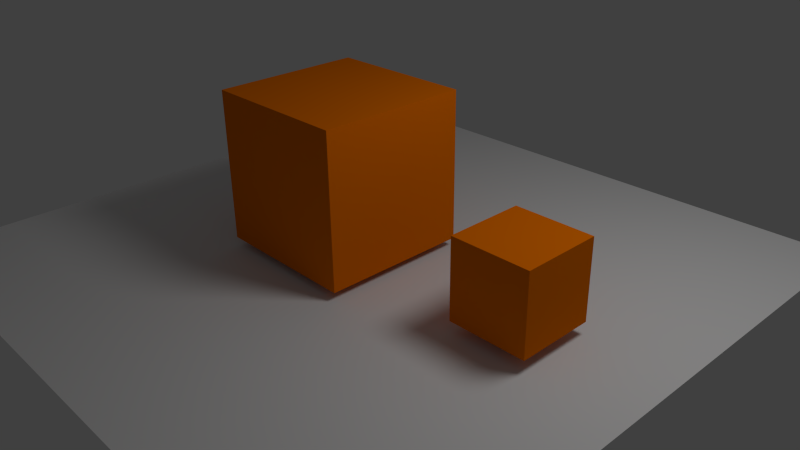 # Source: Modify_Img_render.blend  (saved by Blender 2.74.0; exported with 4.5.12 LTS)
import bpy
from mathutils import Matrix  # noqa: F401  (used for matrix-valued properties, if any)

bpy.ops.wm.read_factory_settings(use_empty=True)
scene = bpy.context.scene
scene.name = 'Scene'

# ---- collections
col_collection_1 = bpy.data.collections.new('Collection 1'); scene.collection.children.link(col_collection_1)

# ---- materials (node trees are filled in below, after node groups)
mat_material = bpy.data.materials.new('Material')
mat_material.alpha_threshold = 0.0
mat_material.roughness = 0.5
mat_material.line_color = (0.0, 0.0, 0.0, 1.0)

# ---- material node trees
mat_material.use_nodes = True; mat_material.node_tree.nodes.clear()
_N = mat_material.node_tree.nodes; _L = mat_material.node_tree.links
n0 = _N.new('ShaderNodeOutputMaterial'); n0.name = 'Material Output'; n0.location = (300, 300)
n1 = _N.new('ShaderNodeBsdfDiffuse'); n1.name = 'Diffuse BSDF'; n1.location = (10, 300)
n1.inputs[0].default_value = (0.8, 0.1681, 0.0, 1.0)
_L.new(n1.outputs[0], n0.inputs[0])
n0.is_active_output = True

# ---- world
world_world = bpy.data.worlds.new('World'); scene.world = world_world
world_world.color = (0.05088, 0.05088, 0.05088)
world_world.use_sun_shadow = False
world_world.sun_shadow_jitter_overblur = 0.0
world_world.cycles.sampling_method = 'MANUAL'
world_world.cycles.sample_map_resolution = 256

# ---- cameras
cam_camera = bpy.data.cameras.new('Camera')
cam_camera.clip_end = 100.0
cam_camera.lens = 35.0
cam_camera.sensor_width = 32.0
cam_camera.sensor_height = 18.0
cam_camera.ortho_scale = 7.314
cam_camera.dof.focus_distance = 0.0

# ---- lights
light_lamp = bpy.data.lights.new('Lamp', 'POINT')
light_lamp.transmission_factor = 0.0
light_lamp.cutoff_distance = 30.0
light_lamp.energy = 300.0
light_lamp.shadow_buffer_clip_start = 1.001
light_lamp.shadow_soft_size = 1.0
light_lamp.shadow_maximum_resolution = 0.006
light_lamp.use_absolute_resolution = True
light_lamp.cycles.use_multiple_importance_sampling = False

# ---- meshes
me_cube_001 = bpy.data.meshes.new('Cube.001')
me_cube_001.from_pydata([(1.0, 1.0, -1.0), (1.0, -1.0, -1.0), (-1.0, -1.0, -1.0), (-1.0, 1.0, -1.0), (1.0, 1.0, 1.0), (1.0, -1.0, 1.0), (-1.0, -1.0, 1.0), (-1.0, 1.0, 1.0)], [], [(0, 1, 2, 3), (4, 7, 6, 5), (0, 4, 5, 1), (1, 5, 6, 2), (2, 6, 7, 3), (4, 0, 3, 7)])
me_cube_001.materials.append(mat_material)
me_cube_001.use_remesh_preserve_volume = False
me_cube_001.use_remesh_preserve_attributes = False
me_cube_001.use_mirror_vertex_groups = False
me_cube_001.update()
me_plane = bpy.data.meshes.new('Plane')
me_plane.from_pydata([(-1.0, -1.0, 0.0), (1.0, -1.0, 0.0), (-1.0, 1.0, 0.0), (1.0, 1.0, 0.0)], [], [(0, 1, 3, 2)])
me_plane.use_remesh_preserve_volume = False
me_plane.use_remesh_preserve_attributes = False
me_plane.use_mirror_vertex_groups = False
me_plane.update()
me_cube = bpy.data.meshes.new('Cube')
me_cube.from_pydata([(1.0, 1.0, -1.0), (1.0, -1.0, -1.0), (-1.0, -1.0, -1.0), (-1.0, 1.0, -1.0), (1.0, 1.0, 1.0), (1.0, -1.0, 1.0), (-1.0, -1.0, 1.0), (-1.0, 1.0, 1.0)], [], [(0, 1, 2, 3), (4, 7, 6, 5), (0, 4, 5, 1), (1, 5, 6, 2), (2, 6, 7, 3), (4, 0, 3, 7)])
me_cube.materials.append(mat_material)
me_cube.use_remesh_preserve_volume = False
me_cube.use_remesh_preserve_attributes = False
me_cube.use_mirror_vertex_groups = False
me_cube.update()

# ---- objects
ob_cube_001 = bpy.data.objects.new('Cube.001', me_cube_001)
ob_plane = bpy.data.objects.new('Plane', me_plane)
ob_cube = bpy.data.objects.new('Cube', me_cube)
ob_lamp = bpy.data.objects.new('Lamp', light_lamp)
ob_camera = bpy.data.objects.new('Camera', cam_camera)

# ---- transforms, parenting, visibility, modifiers, constraints
ob_cube_001.location = (2.47, -0.1096, 0.6848)
ob_cube_001.scale = (0.5217, 0.5217, 0.5217)
ob_cube_001.lock_rotations_4d = False
ob_cube_001.empty_display_type = 'ARROWS'
ob_cube_001.lineart.crease_threshold = 0.0
ob_plane.location = (0.0, 0.0, 0.0)
ob_plane.scale = (4.205, 4.205, 4.205)
ob_plane.lineart.crease_threshold = 0.0
ob_cube.location = (-0.4376, -0.1096, 1.12)
ob_cube.lock_rotations_4d = False
ob_cube.empty_display_type = 'ARROWS'
ob_cube.lineart.crease_threshold = 0.0
ob_lamp.location = (4.076, 1.005, 5.904)
ob_lamp.rotation_euler = (0.6503, 0.05522, 1.866)
ob_lamp.lock_rotations_4d = False
ob_lamp.empty_display_type = 'ARROWS'
ob_lamp.color = (0.0, 0.0, 0.0, 0.0)
ob_lamp.lineart.crease_threshold = 0.0
ob_camera.location = (7.481, -6.508, 5.344)
ob_camera.rotation_euler = (1.109, 0.01082, 0.8149)
ob_camera.lock_rotations_4d = False
ob_camera.empty_display_type = 'ARROWS'
ob_camera.color = (0.0, 0.0, 0.0, 0.0)
ob_camera.display_type = 'WIRE'
ob_camera.lineart.crease_threshold = 0.0

# ---- collection membership
col_collection_1.objects.link(ob_cube_001)
col_collection_1.objects.link(ob_plane)
col_collection_1.objects.link(ob_cube)
col_collection_1.objects.link(ob_lamp)
col_collection_1.objects.link(ob_camera)

# ---- scene / render settings (as saved in the file)
scene.camera = ob_camera
scene.frame_start = 1; scene.frame_end = 250; scene.frame_set(1)
scene.render.engine = 'CYCLES'
scene.render.image_settings.color_mode = 'RGB'
scene.render.image_settings.compression = 90
scene.render.resolution_percentage = 50
scene.render.dither_intensity = 0.0
scene.render.bake_margin = 2
scene.render.bake_bias = 0.0
scene.cycles.use_denoising = False
scene.cycles.samples = 10
scene.cycles.sampling_pattern = 'TABULATED_SOBOL'
scene.cycles.light_sampling_threshold = 0.0
scene.cycles.use_adaptive_sampling = False
scene.cycles.use_light_tree = False
scene.cycles.blur_glossy = 0.0
scene.cycles.max_bounces = 4
scene.cycles.diffuse_bounces = 128
scene.cycles.glossy_bounces = 128
scene.cycles.transmission_bounces = 128
scene.cycles.pixel_filter_type = 'GAUSSIAN'
scene.cycles.sample_clamp_indirect = 0.0
scene.view_settings.view_transform = 'Standard'
bpy.context.view_layer.update()
